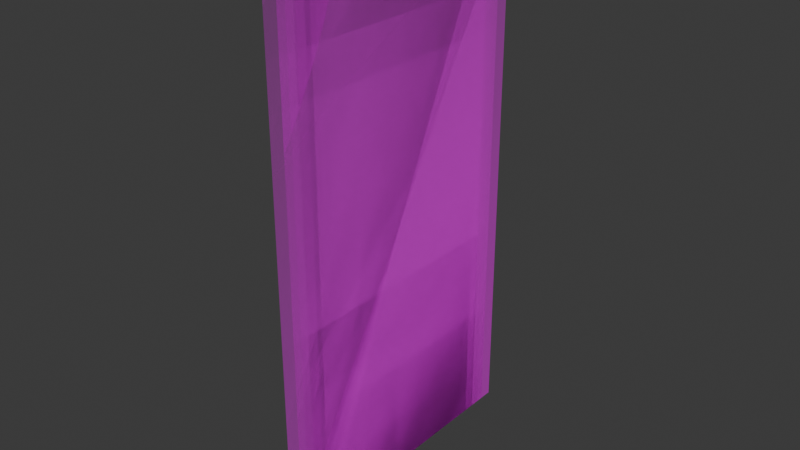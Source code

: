 # Source: NPCMockups.blend  (saved by Blender 4.0.36; exported with 4.5.12 LTS)
import bpy
from mathutils import Matrix  # noqa: F401  (used for matrix-valued properties, if any)

bpy.ops.wm.read_factory_settings(use_empty=True)
scene = bpy.context.scene
scene.name = 'Scene'

# ---- collections
col_npcs = bpy.data.collections.new('NPCs'); scene.collection.children.link(col_npcs)

# ---- images (referenced by path relative to the original .blend; pixels are not part of the script)
import os
ASSET_DIR = os.environ.get("B2B_ASSET_DIR", "")  # directory of the original .blend (textures are referenced by path, not embedded)
HERE = os.path.dirname(os.path.abspath(__file__))  # packed textures are extracted next to this script under _unpacked/

def load_image(name, relpath, width, height, colorspace="sRGB"):
    """Load a texture the original file referenced (path relative to the .blend, or extracted next to this script)."""
    p = next((c for c in (os.path.join(HERE, relpath), os.path.join(ASSET_DIR, relpath)) if relpath and os.path.exists(c)), "")
    if p:
        img = bpy.data.images.load(p, check_existing=True)
        img.name = name
    else:  # same state as the original file: an image datablock whose file is absent (Cycles renders it pink)
        img = bpy.data.images.new(name, width, height)
        img.source = "FILE"
        img.filepath = "//" + (relpath or name)
    img.colorspace_settings.name = colorspace
    return img
img_npcmockups_ba_png = load_image('NPCMockups_BA.png', 'NPCMockups_BA.png', 1024, 1024, 'sRGB')

# ---- materials (node trees are filled in below, after node groups)
mat_npcmockups_ba = bpy.data.materials.new('NPCMockups_BA')
mat_npcmockups_ba.surface_render_method = 'BLENDED'
mat_npcmockups_ba.blend_method = 'BLEND'

# ---- material node trees
mat_npcmockups_ba.use_nodes = True; mat_npcmockups_ba.node_tree.nodes.clear()
_N = mat_npcmockups_ba.node_tree.nodes; _L = mat_npcmockups_ba.node_tree.links
n0 = _N.new('ShaderNodeOutputMaterial'); n0.name = 'Material Output'; n0.location = (300, 300)
n1 = _N.new('ShaderNodeTexImage'); n1.name = 'Image Texture'; n1.location = (-200, 300)
n1.image = img_npcmockups_ba_png
n1.extension = 'CLIP'
n2 = _N.new('ShaderNodeBsdfPrincipled'); n2.name = 'Principled BSDF'; n2.location = (0, 300)
n2.inputs[3].default_value = 1.45
_L.new(n1.outputs[0], n2.inputs[0])
_L.new(n1.outputs[1], n2.inputs[4])
_L.new(n2.outputs[0], n0.inputs[0])
n0.is_active_output = True

# ---- world
world_world = bpy.data.worlds.new('World'); scene.world = world_world
world_world.use_nodes = True; world_world.node_tree.nodes.clear()
_N = world_world.node_tree.nodes; _L = world_world.node_tree.links
n0 = _N.new('ShaderNodeOutputWorld'); n0.name = 'World Output'; n0.location = (300, 300)
n1 = _N.new('ShaderNodeBackground'); n1.name = 'Background'; n1.location = (10, 300)
n1.inputs[0].default_value = (0.05088, 0.05088, 0.05088, 1.0)
_L.new(n1.outputs[0], n0.inputs[0])
n0.is_active_output = True
world_world.color = (0.05088, 0.05088, 0.05088)
world_world.use_sun_shadow = False
world_world.sun_shadow_jitter_overblur = 0.0

# ---- meshes
me_npcmockups_ba_003 = bpy.data.meshes.new('NPCMockups_BA.003')
me_npcmockups_ba_003.from_pydata([(-0.6221, 2.35, -4.69e-08), (-0.6221, -0.2041, -4.69e-08), (0.6221, 2.35, -4.69e-08), (0.6221, -0.2041, -4.69e-08)], [], [(1, 3, 2, 0)])
_uv = me_npcmockups_ba_003.uv_layers.new(name='UVMap')
_uv.uv.foreach_set('vector', [0.7998, 0.5, 0.9216, 0.5, 0.9216, 1.0, 0.7998, 1.0])
me_npcmockups_ba_003.materials.append(mat_npcmockups_ba)
me_npcmockups_ba_003.update()
me_npcmockups_ba_004 = bpy.data.meshes.new('NPCMockups_BA.004')
me_npcmockups_ba_004.from_pydata([(-0.5263, 2.35, -4.69e-08), (-0.5263, -0.2041, -4.69e-08), (0.5263, 2.35, -4.69e-08), (0.5263, -0.2041, -4.69e-08)], [], [(1, 3, 2, 0)])
_uv = me_npcmockups_ba_004.uv_layers.new(name='UVMap')
_uv.uv.foreach_set('vector', [0.6967, 0.5, 0.7998, 0.5, 0.7998, 1.0, 0.6967, 1.0])
me_npcmockups_ba_004.materials.append(mat_npcmockups_ba)
me_npcmockups_ba_004.update()
me_npcmockups_ba_005 = bpy.data.meshes.new('NPCMockups_BA.005')
me_npcmockups_ba_005.from_pydata([(-0.5709, 2.35, -4.69e-08), (-0.5709, -0.2041, -4.69e-08), (0.5709, 2.35, -4.69e-08), (0.5709, -0.2041, -4.69e-08)], [], [(1, 3, 2, 0)])
_uv = me_npcmockups_ba_005.uv_layers.new(name='UVMap')
_uv.uv.foreach_set('vector', [0.585, 0.5, 0.6967, 0.5, 0.6967, 1.0, 0.585, 1.0])
me_npcmockups_ba_005.materials.append(mat_npcmockups_ba)
me_npcmockups_ba_005.update()
me_npcmockups_ba_006 = bpy.data.meshes.new('NPCMockups_BA.006')
me_npcmockups_ba_006.from_pydata([(-0.6642, 2.35, -4.69e-08), (-0.6642, -0.2041, -4.69e-08), (0.6642, 2.35, -4.69e-08), (0.6642, -0.2041, -4.69e-08)], [], [(1, 3, 2, 0)])
_uv = me_npcmockups_ba_006.uv_layers.new(name='UVMap')
_uv.uv.foreach_set('vector', [0.4549, 0.5, 0.585, 0.5, 0.585, 1.0, 0.4549, 1.0])
me_npcmockups_ba_006.materials.append(mat_npcmockups_ba)
me_npcmockups_ba_006.update()
me_npcmockups_ba_007 = bpy.data.meshes.new('NPCMockups_BA.007')
me_npcmockups_ba_007.from_pydata([(-0.5819, -0.2041, -4.69e-08), (-0.5819, 2.35, -4.69e-08), (0.5819, -0.2041, -4.69e-08), (0.5819, 2.35, -4.69e-08)], [], [(0, 2, 3, 1)])
_uv = me_npcmockups_ba_007.uv_layers.new(name='UVMap')
_uv.uv.foreach_set('vector', [0.341, 0.0, 0.4549, 0.0, 0.4549, 0.5, 0.341, 0.5])
me_npcmockups_ba_007.materials.append(mat_npcmockups_ba)
me_npcmockups_ba_007.update()
me_npcmockups_ba_008 = bpy.data.meshes.new('NPCMockups_BA.008')
me_npcmockups_ba_008.from_pydata([(-0.4858, -0.2041, -4.69e-08), (-0.4858, 2.35, -4.69e-08), (0.4858, -0.2041, -4.69e-08), (0.4858, 2.35, -4.69e-08)], [], [(0, 2, 3, 1)])
_uv = me_npcmockups_ba_008.uv_layers.new(name='UVMap')
_uv.uv.foreach_set('vector', [0.2459, 0.0, 0.341, 0.0, 0.341, 0.5, 0.2459, 0.5])
me_npcmockups_ba_008.materials.append(mat_npcmockups_ba)
me_npcmockups_ba_008.update()
me_npcmockups_ba_009 = bpy.data.meshes.new('NPCMockups_BA.009')
me_npcmockups_ba_009.from_pydata([(-0.5274, -0.2041, -4.69e-08), (-0.5274, 2.35, -4.69e-08), (0.5274, -0.2041, -4.69e-08), (0.5274, 2.35, -4.69e-08)], [], [(0, 2, 3, 1)])
_uv = me_npcmockups_ba_009.uv_layers.new(name='UVMap')
_uv.uv.foreach_set('vector', [0.1427, 0.0, 0.2459, 0.0, 0.2459, 0.5, 0.1427, 0.5])
me_npcmockups_ba_009.materials.append(mat_npcmockups_ba)
me_npcmockups_ba_009.update()
me_npcmockups_ba_010 = bpy.data.meshes.new('NPCMockups_BA.010')
me_npcmockups_ba_010.from_pydata([(-0.7289, -0.2041, -4.69e-08), (-0.7289, 2.35, -4.69e-08), (0.7289, -0.2041, -4.69e-08), (0.7289, 2.35, -4.69e-08)], [], [(0, 2, 3, 1)])
_uv = me_npcmockups_ba_010.uv_layers.new(name='UVMap')
_uv.uv.foreach_set('vector', [0.0, 0.0, 0.1427, 0.0, 0.1427, 0.5, 0.0, 0.5])
me_npcmockups_ba_010.materials.append(mat_npcmockups_ba)
me_npcmockups_ba_010.update()
me_npcmockups_ba_011 = bpy.data.meshes.new('NPCMockups_BA.011')
me_npcmockups_ba_011.from_pydata([(-0.5819, 2.35, -4.69e-08), (-0.5819, -0.2041, -4.69e-08), (0.5819, 2.35, -4.69e-08), (0.5819, -0.2041, -4.69e-08)], [], [(1, 3, 2, 0)])
_uv = me_npcmockups_ba_011.uv_layers.new(name='UVMap')
_uv.uv.foreach_set('vector', [0.341, 0.5, 0.4549, 0.5, 0.4549, 1.0, 0.341, 1.0])
me_npcmockups_ba_011.materials.append(mat_npcmockups_ba)
me_npcmockups_ba_011.update()
me_npcmockups_ba_012 = bpy.data.meshes.new('NPCMockups_BA.012')
me_npcmockups_ba_012.from_pydata([(-0.4858, 2.35, -4.69e-08), (-0.4858, -0.2041, -4.69e-08), (0.4858, 2.35, -4.69e-08), (0.4858, -0.2041, -4.69e-08)], [], [(1, 3, 2, 0)])
_uv = me_npcmockups_ba_012.uv_layers.new(name='UVMap')
_uv.uv.foreach_set('vector', [0.2459, 0.5, 0.341, 0.5, 0.341, 1.0, 0.2459, 1.0])
me_npcmockups_ba_012.materials.append(mat_npcmockups_ba)
me_npcmockups_ba_012.update()
me_npcmockups_ba_013 = bpy.data.meshes.new('NPCMockups_BA.013')
me_npcmockups_ba_013.from_pydata([(-0.5274, 2.35, -4.69e-08), (-0.5274, -0.2041, -4.69e-08), (0.5274, 2.35, -4.69e-08), (0.5274, -0.2041, -4.69e-08)], [], [(1, 3, 2, 0)])
_uv = me_npcmockups_ba_013.uv_layers.new(name='UVMap')
_uv.uv.foreach_set('vector', [0.1427, 0.5, 0.2459, 0.5, 0.2459, 1.0, 0.1427, 1.0])
me_npcmockups_ba_013.materials.append(mat_npcmockups_ba)
me_npcmockups_ba_013.update()
me_npcmockups_ba_014 = bpy.data.meshes.new('NPCMockups_BA.014')
me_npcmockups_ba_014.from_pydata([(-0.7289, 2.35, -4.69e-08), (-0.7289, -0.2041, -4.69e-08), (0.7289, 2.35, -4.69e-08), (0.7289, -0.2041, -4.69e-08)], [], [(1, 3, 2, 0)])
_uv = me_npcmockups_ba_014.uv_layers.new(name='UVMap')
_uv.uv.foreach_set('vector', [0.0, 0.5, 0.1427, 0.5, 0.1427, 1.0, 0.0, 1.0])
me_npcmockups_ba_014.materials.append(mat_npcmockups_ba)
me_npcmockups_ba_014.update()

# ---- objects
ob_npcvellin04 = bpy.data.objects.new('NPCVellin04', me_npcmockups_ba_003)
ob_npcvellin03 = bpy.data.objects.new('NPCVellin03', me_npcmockups_ba_004)
ob_npcvellin02 = bpy.data.objects.new('NPCVellin02', me_npcmockups_ba_005)
ob_npcvellin01 = bpy.data.objects.new('NPCVellin01', me_npcmockups_ba_006)
ob_npctalren04 = bpy.data.objects.new('NPCTalren04', me_npcmockups_ba_007)
ob_npctalren03 = bpy.data.objects.new('NPCTalren03', me_npcmockups_ba_008)
ob_npctalren02 = bpy.data.objects.new('NPCTalren02', me_npcmockups_ba_009)
ob_npctalren01 = bpy.data.objects.new('NPCTalren01', me_npcmockups_ba_010)
ob_npcferrox04 = bpy.data.objects.new('NPCFerrox04', me_npcmockups_ba_011)
ob_npcferrox03 = bpy.data.objects.new('NPCFerrox03', me_npcmockups_ba_012)
ob_npcferrox02 = bpy.data.objects.new('NPCFerrox02', me_npcmockups_ba_013)
ob_npcferrox01 = bpy.data.objects.new('NPCFerrox01', me_npcmockups_ba_014)

# ---- transforms, parenting, visibility, modifiers, constraints
ob_npcvellin04.location = (0.0, 0.0, 0.0)
ob_npcvellin04.rotation_euler = (1.571, 0.0, 1.571)
ob_npcvellin03.location = (0.0, 0.0, 0.0)
ob_npcvellin03.rotation_euler = (1.571, 0.0, 1.571)
ob_npcvellin02.location = (0.0, 0.0, 0.0)
ob_npcvellin02.rotation_euler = (1.571, 0.0, 1.571)
ob_npcvellin01.location = (0.0, 0.0, 0.0)
ob_npcvellin01.rotation_euler = (1.571, 0.0, 1.571)
ob_npctalren04.location = (0.0, 0.0, 0.0)
ob_npctalren04.rotation_euler = (1.571, 0.0, 1.571)
ob_npctalren03.location = (0.0, 0.0, 0.0)
ob_npctalren03.rotation_euler = (1.571, 0.0, 1.571)
ob_npctalren02.location = (0.0, 0.0, 0.0)
ob_npctalren02.rotation_euler = (1.571, 0.0, 1.571)
ob_npctalren01.location = (0.0, 0.0, 0.0)
ob_npctalren01.rotation_euler = (1.571, 0.0, 1.571)
ob_npcferrox04.location = (0.0, 0.0, 0.0)
ob_npcferrox04.rotation_euler = (1.571, 0.0, 1.571)
ob_npcferrox03.location = (0.0, 0.0, 0.0)
ob_npcferrox03.rotation_euler = (1.571, 0.0, 1.571)
ob_npcferrox02.location = (0.0, 0.0, 0.0)
ob_npcferrox02.rotation_euler = (1.571, 0.0, 1.571)
ob_npcferrox01.location = (0.0, 0.0, 0.0)
ob_npcferrox01.rotation_euler = (1.571, 0.0, 1.571)

# ---- collection membership
col_npcs.objects.link(ob_npcvellin04)
col_npcs.objects.link(ob_npcvellin03)
col_npcs.objects.link(ob_npcvellin02)
col_npcs.objects.link(ob_npcvellin01)
col_npcs.objects.link(ob_npctalren04)
col_npcs.objects.link(ob_npctalren03)
col_npcs.objects.link(ob_npctalren02)
col_npcs.objects.link(ob_npctalren01)
col_npcs.objects.link(ob_npcferrox04)
col_npcs.objects.link(ob_npcferrox03)
col_npcs.objects.link(ob_npcferrox02)
col_npcs.objects.link(ob_npcferrox01)

# ---- scene / render settings (as saved in the file)
scene.frame_start = 1; scene.frame_end = 250; scene.frame_set(1)
scene.render.engine = 'BLENDER_EEVEE_NEXT'
scene.cycles.sampling_pattern = 'TABULATED_SOBOL'
bpy.context.view_layer.update()

# ---- added for rendering (the .blend has no active camera and no usable light): camera, sun
cam_auto = bpy.data.cameras.new('AutoCamera')
cam_auto.lens = 50.0
cam_auto.sensor_width = 36.0
cam_auto.clip_end = 1000.0
ob_auto_camera = bpy.data.objects.new('AutoCamera', cam_auto)
scene.collection.objects.link(ob_auto_camera)
ob_auto_camera.location = (2.72093, -3.26512, 3.24972)
ob_auto_camera.rotation_euler = (1.09748, -7.21219e-08, 0.694738)
scene.camera = ob_auto_camera
light_auto_sun = bpy.data.lights.new('AutoSun', 'SUN')
light_auto_sun.energy = 3.0
light_auto_sun.angle = 0.0523599
ob_auto_sun = bpy.data.objects.new('AutoSun', light_auto_sun)
scene.collection.objects.link(ob_auto_sun)
ob_auto_sun.rotation_euler = (0.872665, 0.174533, 0.523599)
bpy.context.view_layer.update()
